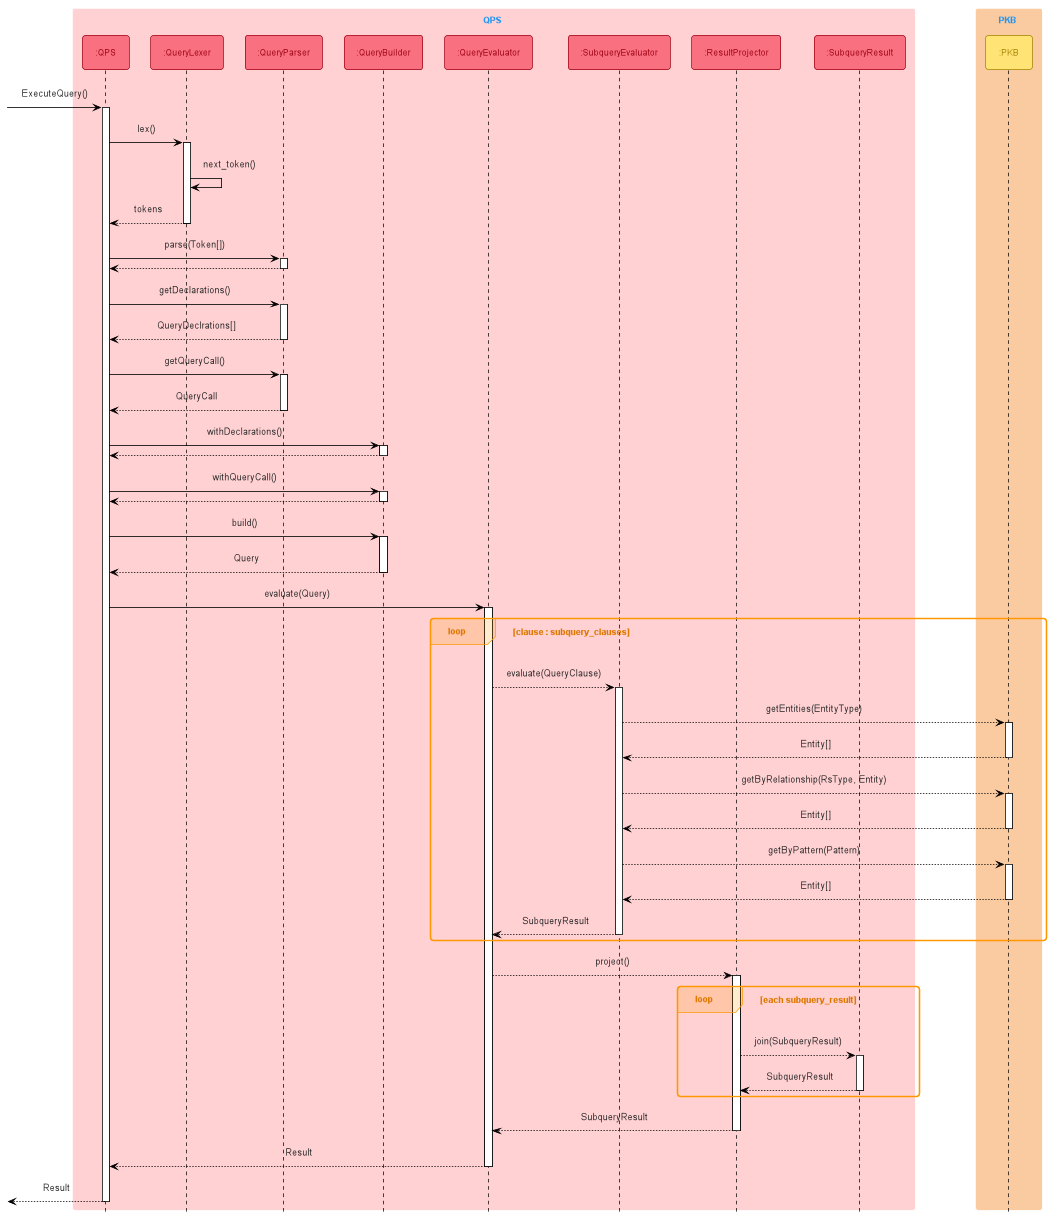

The diagram above was rendered by PlantUML. Its source (embedded in the PNG):
@startuml
!include Style.puml
!include SequenceStyle.puml

box QPS QPS_COLOR_LIGHT
participant ":QPS" as QPS<<QPS>>
participant ":QueryLexer" as QueryLexer<<QPS>>
participant ":QueryParser" as QueryParser<<QPS>>
participant ":QueryBuilder" as QueryBuilder<<QPS>>
participant ":QueryEvaluator" as QueryEvaluator<<QPS>>
participant ":SubqueryEvaluator" as SubqueryEvaluator<<QPS>>
participant ":ResultProjector" as ResultProjector<<QPS>>
participant ":SubqueryResult" as SubqueryResult<<QPS>>

end box

box PKB PKB_COLOR_LIGHT
participant ":PKB" as PKB<<PKB>>
end box

[-> QPS : ExecuteQuery()
activate QPS

QPS -> QueryLexer : lex()
activate QueryLexer
QueryLexer -> QueryLexer : next_token()
QueryLexer --> QPS : tokens
deactivate QueryLexer

QPS -> QueryParser : parse(Token[])
activate QueryParser
QueryParser --> QPS
deactivate QueryParser

QPS -> QueryParser : getDeclarations()
activate QueryParser
QueryParser --> QPS : QueryDeclrations[]
deactivate QueryParser

QPS -> QueryParser : getQueryCall()
activate QueryParser
QueryParser --> QPS : QueryCall
deactivate QueryParser

QPS -> QueryBuilder : withDeclarations()
activate QueryBuilder
QueryBuilder --> QPS
deactivate QueryBuilder

QPS -> QueryBuilder : withQueryCall()
activate QueryBuilder
QueryBuilder --> QPS
deactivate QueryBuilder

QPS -> QueryBuilder : build()
activate QueryBuilder
QueryBuilder --> QPS : Query
deactivate QueryBuilder

QPS -> QueryEvaluator : evaluate(Query)
activate QueryEvaluator
loop clause : subquery_clauses
    QueryEvaluator --> SubqueryEvaluator : evaluate(QueryClause)
    activate SubqueryEvaluator
    SubqueryEvaluator --> PKB : getEntities(EntityType)
    activate PKB
    PKB --> SubqueryEvaluator : Entity[]
    deactivate PKB
    SubqueryEvaluator --> PKB : getByRelationship(RsType, Entity)
    activate PKB
    PKB --> SubqueryEvaluator : Entity[]
    deactivate PKB
    SubqueryEvaluator --> PKB : getByPattern(Pattern)
    activate PKB
    PKB --> SubqueryEvaluator : Entity[]
    deactivate PKB
    SubqueryEvaluator --> QueryEvaluator : SubqueryResult
    deactivate SubqueryEvaluator
end
QueryEvaluator --> ResultProjector : project()
activate ResultProjector
loop each subquery_result 
    ResultProjector --> SubqueryResult : join(SubqueryResult)
    activate SubqueryResult
    SubqueryResult --> ResultProjector : SubqueryResult
    deactivate SubqueryResult    
end 
ResultProjector --> QueryEvaluator : SubqueryResult
deactivate ResultProjector
QueryEvaluator --> QPS : Result
deactivate QueryEvaluator


[<-- QPS : Result
deactivate QPS

@enduml